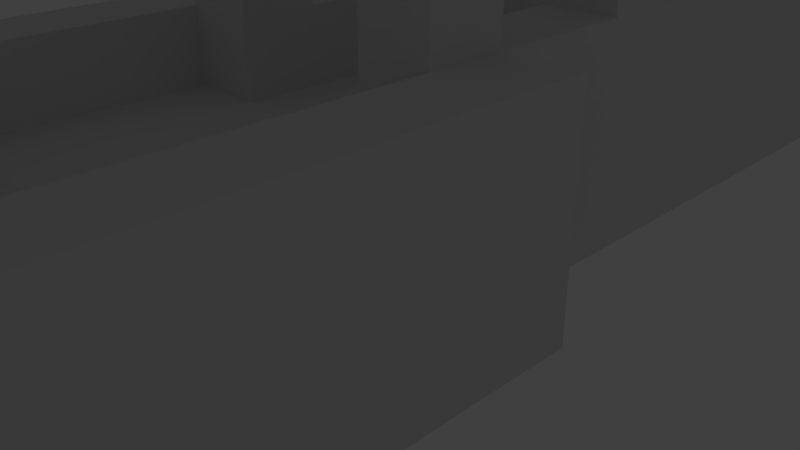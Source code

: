 # Source: Fontaine.blend  (saved by Blender 2.69.0; exported with 4.5.12 LTS)
import bpy
from mathutils import Matrix  # noqa: F401  (used for matrix-valued properties, if any)

bpy.ops.wm.read_factory_settings(use_empty=True)
scene = bpy.context.scene
scene.name = 'Scene'

# ---- collections
col_collection_1 = bpy.data.collections.new('Collection 1'); scene.collection.children.link(col_collection_1)
col_collection_2 = bpy.data.collections.new('Collection 2'); scene.collection.children.link(col_collection_2)
col_collection_2.hide_render = True
col_collection_2.hide_viewport = True

# ---- materials (node trees are filled in below, after node groups)
mat_material = bpy.data.materials.new('Material')
mat_material.alpha_threshold = 0.0
mat_material.use_transparent_shadow = False
mat_material.roughness = 0.5
mat_material.line_color = (0.0, 0.0, 0.0, 1.0)

# ---- material node trees

# ---- world
world_world = bpy.data.worlds.new('World'); scene.world = world_world
world_world.color = (0.05088, 0.05088, 0.05088)
world_world.use_sun_shadow = False
world_world.sun_shadow_jitter_overblur = 0.0
world_world.cycles.sampling_method = 'MANUAL'
world_world.cycles.sample_map_resolution = 256

# ---- cameras
cam_camera = bpy.data.cameras.new('Camera')
cam_camera.clip_end = 100.0
cam_camera.lens = 35.0
cam_camera.sensor_width = 32.0
cam_camera.sensor_height = 18.0
cam_camera.ortho_scale = 7.314
cam_camera.dof.focus_distance = 0.0
cam_camera.dof.aperture_fstop = 128.0

# ---- lights
light_lamp = bpy.data.lights.new('Lamp', 'POINT')
light_lamp.transmission_factor = 0.0
light_lamp.cutoff_distance = 30.0
light_lamp.energy = 100.0
light_lamp.shadow_buffer_clip_start = 1.001
light_lamp.shadow_soft_size = 0.1
light_lamp.shadow_maximum_resolution = 0.006
light_lamp.use_absolute_resolution = True
light_lamp.cycles.use_multiple_importance_sampling = False

# ---- meshes
me_cube = bpy.data.meshes.new('Cube')
me_cube.from_pydata([(1.0, -5.364e-07, 1.0), (1.0, -2.0, 1.0), (-1.0, -2.0, 1.0), (-1.0, 0.0, 1.0), (1.0, -2.384e-07, 2.98e-08), (1.0, -3.576e-07, 0.3333), (1.0, -4.768e-07, 0.6667), (1.0, -2.0, 2.98e-08), (1.0, -2.0, 0.3333), (1.0, -2.0, 0.6667), (-1.0, -2.0, 2.98e-08), (-1.0, -2.0, 0.3333), (-1.0, -2.0, 0.6667), (-1.0, 2.384e-07, 2.98e-08), (-1.0, 1.192e-07, 0.3333), (-1.0, 0.0, 0.6667), (1.0, -0.3333, 1.0), (1.0, -0.6667, 1.0), (1.0, -1.0, 1.0), (1.0, -1.333, 1.0), (1.0, -1.667, 1.0), (0.6667, -4.768e-07, 1.0), (0.3333, -3.576e-07, 1.0), (-0.3333, -1.788e-07, 1.0), (-0.6667, -1.192e-07, 1.0), (0.6667, -2.0, 1.0), (0.3333, -2.0, 1.0), (-5.364e-07, -2.0, 1.0), (-0.3333, -2.0, 1.0), (-0.6667, -2.0, 1.0), (-1.0, -1.667, 1.0), (-1.0, -1.333, 1.0), (-1.0, -1.0, 1.0), (-1.0, -0.6667, 1.0), (-1.0, -0.3333, 1.0), (0.6667, -0.3333, 1.0), (0.6667, -0.6667, 1.0), (0.6667, -1.0, 1.0), (0.6667, -1.333, 1.0), (0.6667, -1.667, 1.0), (0.3333, -0.3333, 1.0), (0.3333, -1.667, 1.0), (-4.073e-07, -1.667, 1.0), (-0.3333, -0.3333, 1.0), (-0.3333, -1.667, 1.0), (-0.6667, -0.3333, 1.0), (-0.6667, -0.6667, 1.0), (-0.6667, -1.0, 1.0), (-0.6667, -1.333, 1.0), (-0.6667, -1.667, 1.0), (1.0, -0.3333, 2.98e-08), (1.0, -0.6667, 2.98e-08), (1.0, -1.0, 2.98e-08), (1.0, -1.333, 2.98e-08), (1.0, -1.667, 2.98e-08), (1.0, -0.3333, 0.3333), (1.0, -0.6667, 0.3333), (1.0, -1.0, 0.3333), (1.0, -1.333, 0.3333), (1.0, -1.667, 0.3333), (1.0, -0.3333, 0.6667), (1.0, -0.6667, 0.6667), (1.0, -1.0, 0.6667), (1.0, -1.333, 0.6667), (1.0, -1.667, 0.6667), (0.6667, -2.0, 2.98e-08), (0.3333, -2.0, 2.98e-08), (-2.98e-07, -2.0, 2.98e-08), (-0.3333, -2.0, 2.98e-08), (-0.6667, -2.0, 2.98e-08), (0.6667, -2.0, 0.3333), (0.3333, -2.0, 0.3333), (-3.874e-07, -2.0, 0.3333), (-0.3333, -2.0, 0.3333), (-0.6667, -2.0, 0.3333), (0.6667, -2.0, 0.6667), (0.3333, -2.0, 0.6667), (-4.172e-07, -2.0, 0.6667), (-0.3333, -2.0, 0.6667), (-0.6667, -2.0, 0.6667), (-1.0, -1.667, 2.98e-08), (-1.0, -1.333, 2.98e-08), (-1.0, -1.0, 2.98e-08), (-1.0, -0.6667, 2.98e-08), (-1.0, -0.3333, 2.98e-08), (-1.0, -1.667, 0.3333), (-1.0, -1.333, 0.3333), (-1.0, -1.0, 0.3333), (-1.0, -0.6667, 0.3333), (-1.0, -0.3333, 0.3333), (-1.0, -1.667, 0.6667), (-1.0, -1.333, 0.6667), (-1.0, -1.0, 0.6667), (-1.0, -0.6667, 0.6667), (-1.0, -0.3333, 0.6667), (0.6667, -4.172e-07, 0.6667), (-0.6667, 6.333, 0.6667), (-0.3333, 6.333, 0.6667), (1.45e-06, 6.333, 0.6667), (-0.6667, -1.192e-07, 0.6667), (0.6667, -2.98e-07, 0.3333), (0.3333, 6.333, 0.6667), (0.6667, 6.333, 0.6667), (-0.6667, 6.333, 1.0), (-0.6667, 0.0, 0.3333), (0.6667, -1.788e-07, 2.98e-08), (-0.3333, 6.333, 1.0), (1.421e-06, 6.333, 1.0), (0.3333, 6.333, 1.0), (-0.6667, 2.384e-07, 2.98e-08), (0.6667, 6.333, 1.0), (0.6667, 5.0, 1.0), (0.3333, 5.0, 1.0), (-0.3333, 5.0, 1.0), (-0.6667, 5.0, 1.0), (0.6667, 5.0, 0.6667), (-0.6667, 5.0, 0.6667), (0.6667, 5.0, 0.3333), (-4.667, 6.333, 8.047e-07), (-4.667, 6.333, 0.3333), (-0.6667, 5.0, 0.3333), (0.6667, 5.0, 9.239e-07), (-4.667, 5.0, 6.855e-07), (-4.667, 5.0, 0.3333), (-0.6667, 5.0, 9.239e-07), (-4.667, 5.0, 0.6667), (-4.667, 5.0, 1.0), (-4.667, 6.333, 1.0), (-4.667, 6.333, 0.6667), (0.6667, 6.333, 0.3333), (0.3333, 6.333, 0.3333), (1.421e-06, 6.333, 0.3333), (-0.3333, 6.333, 0.3333), (-0.6667, 6.333, 0.3333), (0.6667, 6.333, 1.043e-06), (0.3333, 6.333, 1.043e-06), (1.361e-06, 6.333, 1.043e-06), (-0.3333, 6.333, 1.043e-06), (-0.6667, 6.333, 1.043e-06), (-6.0, 6.333, 6.457e-07), (-6.0, 6.333, 0.3333), (-6.0, 5.0, 5.265e-07), (-6.0, 5.0, 0.3333), (-6.0, 5.0, 0.6667), (-6.0, 5.0, 1.0), (-6.0, 6.333, 1.0), (-6.0, 6.333, 0.6667), (-4.667, 10.33, 8.047e-07), (-4.667, 10.33, 0.3333), (-4.667, 10.33, 1.0), (-4.667, 10.33, 0.6667), (-6.0, 10.33, 6.457e-07), (-6.0, 10.33, 0.3333), (-6.0, 10.33, 1.0), (-6.0, 10.33, 0.6667), (-4.667, 11.67, 8.047e-07), (-4.667, 11.67, 0.3333), (-4.667, 11.67, 1.0), (-4.667, 11.67, 0.6667), (-6.0, 11.67, 6.457e-07), (-6.0, 11.67, 0.3333), (-6.0, 11.67, 1.0), (-6.0, 11.67, 0.6667), (-11.33, 10.33, 3.278e-07), (-11.33, 10.33, 0.3333), (-11.33, 10.33, 1.0), (-11.33, 10.33, 0.6667), (-11.33, 11.67, 3.278e-07), (-11.33, 11.67, 0.3333), (-11.33, 11.67, 1.0), (-11.33, 11.67, 0.6667), (-4.667, 5.333, 1.0), (0.6667, 5.333, 0.3333), (0.3333, 5.333, 1.0), (0.6667, 5.333, 0.6667), (0.6667, 5.333, 1.0), (-0.3333, 5.333, 1.0), (0.6667, 5.333, 9.537e-07), (-0.6667, 5.333, 1.0), (-6.0, 5.333, 0.6667), (-6.0, 5.333, 1.0), (-6.0, 5.333, 0.3333), (-6.0, 5.333, 5.563e-07), (-4.667, 5.983, 1.0), (0.6667, 5.983, 0.3333), (0.6667, 5.983, 0.6667), (1.368e-06, 5.983, 1.0), (-0.6667, 5.983, 1.0), (-6.0, 5.983, 1.0), (0.3333, 5.983, 1.0), (0.6667, 5.983, 1.0), (-0.3333, 5.983, 1.0), (0.6667, 5.983, 1.012e-06), (-6.0, 5.983, 0.6667), (-6.0, 5.983, 0.3333), (-6.0, 5.983, 6.144e-07), (-5.667, 5.0, 1.0), (-5.667, 5.0, 0.6667), (-5.667, 5.0, 0.3333), (-5.667, 5.0, 5.662e-07), (-5.667, 6.333, 1.0), (-5.667, 10.33, 1.0), (-5.667, 11.67, 1.0), (-5.667, 11.67, 0.6667), (-5.667, 11.67, 0.3333), (-5.667, 11.67, 6.855e-07), (-5.667, 5.333, 1.0), (-5.667, 5.983, 1.0), (-5.01, 5.0, 0.6667), (-5.01, 5.0, 0.3333), (-5.01, 5.0, 6.445e-07), (-5.01, 5.0, 1.0), (-5.01, 6.333, 1.0), (-5.01, 10.33, 1.0), (-5.01, 11.67, 1.0), (-5.01, 11.67, 0.6667), (-5.01, 11.67, 0.3333), (-5.01, 11.67, 7.637e-07), (-5.01, 5.333, 1.0), (-5.01, 5.983, 1.0), (-4.667, 11.31, 1.0), (-6.0, 11.31, 1.0), (-4.667, 11.31, 0.6667), (-4.667, 11.31, 0.3333), (-4.667, 11.31, 8.047e-07), (-11.33, 11.31, 0.6667), (-11.33, 11.31, 1.0), (-11.33, 11.31, 0.3333), (-11.33, 11.31, 3.278e-07), (-5.667, 11.31, 1.0), (-5.01, 11.31, 1.0), (-6.0, 10.66, 1.0), (-11.33, 10.66, 0.6667), (-11.33, 10.66, 1.0), (-11.33, 10.66, 0.3333), (-11.33, 10.66, 3.278e-07), (-4.667, 10.66, 1.0), (-4.667, 10.66, 0.6667), (-4.667, 10.66, 0.3333), (-4.667, 10.66, 8.047e-07), (-5.667, 10.66, 1.0), (-5.01, 10.66, 1.0), (-0.6667, 0.9841, 1.0), (-0.6667, 0.9841, 0.6667), (0.6667, 0.9841, 1.0), (0.3333, 0.9841, 1.0), (0.6667, 0.9841, 2.498e-07), (-0.3333, 0.9841, 1.0), (-0.6667, 0.9841, 0.3333), (-0.6667, 0.9841, 2.498e-07), (0.6667, 0.9841, 0.3333), (0.6667, 0.9841, 0.6667), (-0.6667, 0.6525, 0.6667), (0.3333, 0.6525, 1.0), (-0.3333, 0.6525, 1.0), (-0.6667, 0.6525, 1.757e-07), (0.6667, 0.6525, 0.6667), (-0.6667, 0.6525, 1.0), (0.6667, 0.6525, 1.0), (0.6667, 0.6525, 1.757e-07), (-0.6667, 0.6525, 0.3333), (0.6667, 0.6525, 0.3333), (0.3333, -3.576e-07, 0.6667), (2.413e-07, -2.384e-07, 0.6667), (-0.3333, -1.788e-07, 0.6667), (0.6667, -0.3333, 0.6667), (0.6667, -0.6667, 0.6667), (0.6667, -1.0, 0.6667), (0.6667, -1.333, 0.6667), (0.6667, -1.667, 0.6667), (0.3333, -0.3333, 0.6667), (0.3333, -0.6667, 0.6667), (0.3333, -1.0, 0.6667), (0.3333, -1.333, 0.6667), (0.3333, -1.667, 0.6667), (1.122e-07, -0.3333, 0.6667), (-1.699e-08, -0.6667, 0.6667), (-1.461e-07, -1.0, 0.6667), (-2.753e-07, -1.333, 0.6667), (-4.044e-07, -1.667, 0.6667), (-0.3333, -0.3333, 0.6667), (-0.3333, -0.6667, 0.6667), (-0.3333, -1.0, 0.6667), (-0.3333, -1.333, 0.6667), (-0.3333, -1.667, 0.6667), (-0.6667, -0.3333, 0.6667), (-0.6667, -0.6667, 0.6667), (-0.6667, -1.0, 0.6667), (-0.6667, -1.333, 0.6667), (-0.6667, -1.667, 0.6667), (0.3333, 5.0, 0.6667), (1.225e-06, 5.0, 0.6667), (-0.3333, 5.0, 0.6667), (-4.667, 5.333, 0.6667), (0.3333, 5.333, 0.6667), (1.274e-06, 5.333, 0.6667), (-0.3333, 5.333, 0.6667), (-0.6667, 5.333, 0.6667), (-4.667, 5.983, 0.6667), (1.371e-06, 5.983, 0.6667), (-0.6667, 5.983, 0.6667), (0.3333, 5.983, 0.6667), (-0.3333, 5.983, 0.6667), (-5.667, 6.333, 0.6667), (-5.667, 10.33, 0.6667), (-5.667, 5.333, 0.6667), (-5.667, 5.983, 0.6667), (-5.01, 6.333, 0.6667), (-5.01, 10.33, 0.6667), (-5.01, 5.333, 0.6667), (-5.01, 5.983, 0.6667), (-6.0, 11.31, 0.6667), (-5.667, 11.31, 0.6667), (-5.01, 11.31, 0.6667), (-6.0, 10.66, 0.6667), (-5.667, 10.66, 0.6667), (-5.01, 10.66, 0.6667), (0.3333, 0.9841, 0.6667), (4.833e-07, 0.9841, 0.6667), (-0.3333, 0.9841, 0.6667), (0.3333, 0.6525, 0.6667), (-0.3333, 0.6525, 0.6667), (4.017e-07, 0.6525, 0.6667), (0.6667, -7.749e-07, 4.088), (0.3333, -6.557e-07, 4.088), (-0.3333, -4.768e-07, 4.088), (-0.6667, -4.172e-07, 4.088), (0.6667, -0.3333, 4.364), (0.3333, -0.3333, 4.364), (-0.3333, -0.3333, 4.364), (-0.6667, -0.3333, 4.364), (0.6667, 0.9841, 3.286), (0.3333, 0.9841, 3.286), (0.3333, 0.6525, 3.559), (0.6667, 0.6525, 3.559), (0.3333, 6.333, 4.081), (0.6667, 6.333, 4.356), (0.6667, 5.0, 4.363), (0.3333, 5.0, 4.089), (-0.3333, 5.0, 3.542), (-0.6667, 5.0, 3.267), (0.3333, 5.333, 4.089), (0.6667, 5.333, 4.363), (-0.3333, 5.333, 3.542), (-0.6667, 5.333, 3.267), (0.3333, 5.983, 4.081), (0.6667, 5.983, 4.356), (-4.667, 10.33, 4.0), (-6.0, 10.33, 4.0), (-4.667, 11.67, 4.0), (-5.667, 10.33, 4.0), (-5.01, 10.33, 4.0), (-5.01, 11.67, 4.0), (-4.667, 11.31, 4.0), (-5.01, 11.31, 4.0), (-6.0, 10.66, 4.0), (-4.667, 10.66, 4.0), (-5.667, 10.66, 4.0), (-5.01, 10.66, 4.0), (-4.667, 5.0, 4.356), (-4.664, 6.333, 4.356), (-6.0, 5.0, 4.356), (-4.667, 5.333, 4.356), (-6.0, 5.333, 4.356), (-4.664, 5.983, 4.356), (-5.667, 5.0, 4.356), (-5.667, 5.333, 4.356), (-5.01, 5.0, 4.356), (-5.01, 6.333, 4.356), (-5.01, 5.333, 4.356), (-5.01, 5.983, 4.356), (-6.0, 6.333, 4.356), (-6.0, 5.983, 4.356), (-5.667, 6.333, 4.356), (-5.667, 5.983, 4.356), (-4.667, 5.0, 5.356), (-4.664, 6.333, 5.356), (-6.0, 5.0, 5.356), (-4.667, 5.333, 5.356), (-6.0, 5.333, 5.356), (-4.664, 5.983, 5.356), (-5.667, 5.0, 5.356), (-5.667, 5.333, 5.356), (-5.01, 5.0, 5.356), (-5.01, 6.333, 5.356), (-5.01, 5.333, 5.356), (-5.01, 5.983, 5.356), (-6.0, 6.333, 5.356), (-6.0, 5.983, 5.356), (-5.667, 6.333, 5.356), (-5.667, 5.983, 5.356), (-5.667, 6.333, 4.99), (-5.01, 6.333, 5.02), (-6.0, 5.983, 4.99), (-6.0, 5.333, 4.99), (-6.0, 6.333, 4.99), (-4.664, 5.983, 5.021), (-4.667, 5.333, 5.021), (-5.01, 5.0, 5.021), (-5.667, 5.0, 5.021), (-4.668, 6.333, 5.021), (-4.667, 5.0, 4.99), (-6.0, 5.0, 4.99), (-5.667, 5.333, 5.018), (-5.01, 5.333, 5.018), (-5.01, 5.983, 5.018), (-5.667, 5.983, 5.018), (-3.065, 5.0, 4.356), (-3.446, 5.333, 4.356), (-3.065, 5.0, 5.356), (-3.446, 5.333, 5.356), (-3.446, 5.333, 5.021), (-3.065, 5.0, 4.99), (-5.01, 6.333, 4.119), (-5.01, 5.983, 4.119), (-4.667, 5.983, 4.119), (-4.667, 6.333, 4.119), (-4.667, 4.333, 4.356), (-6.0, 4.333, 4.356), (-5.667, 4.333, 4.356), (-5.01, 4.333, 4.356), (-4.667, 4.333, 5.356), (-6.0, 4.333, 5.356), (-5.667, 4.333, 5.356), (-5.01, 4.333, 5.356), (-5.01, 4.333, 5.021), (-5.667, 4.333, 5.021), (-4.667, 4.333, 4.99), (-6.0, 4.333, 4.99), (-6.0, 11.67, 3.999), (-5.667, 11.67, 3.999), (-6.0, 11.31, 3.999), (-5.667, 11.31, 3.999), (-4.667, 10.33, 4.333), (-6.0, 10.33, 4.333), (-4.667, 11.67, 4.333), (-5.667, 10.33, 4.333), (-5.01, 10.33, 4.333), (-5.01, 11.67, 4.333), (-4.667, 11.31, 4.333), (-5.01, 11.31, 4.333), (-6.0, 10.66, 4.333), (-4.667, 10.66, 4.333), (-5.667, 10.66, 4.333), (-5.01, 10.66, 4.333), (-6.0, 11.67, 4.332), (-5.667, 11.67, 4.332), (-6.0, 11.31, 4.332), (-5.667, 11.31, 4.332), (-5.667, 5.333, 9.019), (-5.667, 5.0, 9.019), (-4.664, 5.983, 9.019), (-6.0, 5.333, 9.019), (-4.667, 5.333, 9.019), (-6.0, 5.0, 9.019), (-4.664, 6.333, 9.019), (-4.667, 5.0, 9.019), (-4.667, 5.0, 8.685), (-4.664, 6.333, 8.685), (-6.0, 5.0, 8.685), (-4.667, 5.333, 8.685), (-6.0, 5.333, 8.685), (-4.664, 5.983, 8.685), (-5.667, 5.0, 8.685), (-5.667, 5.333, 8.685), (-5.01, 5.0, 8.685), (-5.01, 6.333, 8.685), (-5.01, 5.333, 8.685), (-5.01, 5.983, 8.685), (-6.0, 6.333, 8.685), (-6.0, 5.983, 8.685), (-5.667, 6.333, 8.685), (-5.667, 5.983, 8.685), (-5.01, 5.0, 9.019), (-5.01, 6.333, 9.019), (-5.01, 5.333, 9.019), (-5.01, 5.983, 9.019), (-6.0, 6.333, 9.019), (-6.0, 5.983, 9.019), (-5.667, 6.333, 9.019), (-5.667, 5.983, 9.019), (-4.153, 5.98, 4.356), (-4.153, 5.98, 5.021), (-4.155, 5.983, 5.353)], [], [(49, 30, 2, 29), (64, 20, 1, 9), (79, 29, 2, 12), (94, 34, 3, 15), (20, 39, 25, 1), (39, 41, 26, 25), (41, 42, 27, 26), (42, 44, 28, 27), (44, 49, 29, 28), (0, 21, 35, 16), (16, 35, 36, 17), (17, 36, 37, 18), (18, 37, 38, 19), (19, 38, 39, 20), (244, 245, 332, 331), (206, 218, 309, 305), (176, 113, 292, 296), (218, 171, 293, 309), (43, 45, 285, 280), (112, 173, 294, 290), (254, 23, 264, 321), (45, 46, 286, 285), (186, 191, 302, 299), (229, 221, 311, 312), (23, 43, 280, 264), (36, 35, 265, 266), (212, 213, 308, 307), (207, 206, 305, 306), (48, 49, 289, 288), (245, 253, 333, 332), (240, 201, 304, 315), (41, 39, 269, 274), (39, 38, 268, 269), (178, 176, 296, 297), (24, 3, 34, 45), (45, 34, 33, 46), (46, 33, 32, 47), (47, 32, 31, 48), (48, 31, 30, 49), (54, 59, 8, 7), (59, 64, 9, 8), (4, 5, 55, 50), (50, 55, 56, 51), (51, 56, 57, 52), (52, 57, 58, 53), (53, 58, 59, 54), (5, 6, 60, 55), (55, 60, 61, 56), (56, 61, 62, 57), (57, 62, 63, 58), (58, 63, 64, 59), (6, 0, 16, 60), (60, 16, 17, 61), (61, 17, 18, 62), (62, 18, 19, 63), (63, 19, 20, 64), (69, 74, 11, 10), (74, 79, 12, 11), (7, 8, 70, 65), (65, 70, 71, 66), (66, 71, 72, 67), (67, 72, 73, 68), (68, 73, 74, 69), (8, 9, 75, 70), (70, 75, 76, 71), (71, 76, 77, 72), (72, 77, 78, 73), (73, 78, 79, 74), (9, 1, 25, 75), (75, 25, 26, 76), (76, 26, 27, 77), (77, 27, 28, 78), (78, 28, 29, 79), (84, 89, 14, 13), (89, 94, 15, 14), (10, 11, 85, 80), (80, 85, 86, 81), (81, 86, 87, 82), (82, 87, 88, 83), (83, 88, 89, 84), (11, 12, 90, 85), (85, 90, 91, 86), (86, 91, 92, 87), (87, 92, 93, 88), (88, 93, 94, 89), (12, 2, 30, 90), (90, 30, 31, 91), (91, 31, 32, 92), (92, 32, 33, 93), (93, 33, 34, 94), (24, 99, 15, 3), (99, 104, 14, 15), (104, 109, 13, 14), (0, 6, 95, 21), (106, 97, 96, 103), (107, 98, 97, 106), (108, 101, 98, 107), (110, 102, 101, 108), (6, 5, 100, 95), (248, 243, 116, 120), (200, 207, 306, 303), (244, 251, 115, 111), (5, 4, 105, 100), (242, 247, 113, 114), (243, 242, 114, 116), (245, 244, 111, 112), (250, 246, 121, 117), (171, 178, 297, 293), (249, 248, 120, 124), (251, 250, 117, 115), (199, 198, 142, 141), (198, 197, 143, 142), (103, 96, 128, 127), (184, 192, 134, 129), (186, 189, 108, 107), (187, 191, 106, 103), (96, 133, 119, 128), (185, 184, 129, 102), (133, 138, 118, 119), (108, 189, 345, 335), (190, 185, 102, 110), (191, 186, 107, 106), (102, 129, 130, 101), (101, 130, 131, 98), (98, 131, 132, 97), (97, 132, 133, 96), (129, 134, 135, 130), (130, 135, 136, 131), (131, 136, 137, 132), (132, 137, 138, 133), (197, 196, 144, 143), (187, 103, 127, 183), (124, 120, 123, 122), (120, 116, 125, 123), (116, 114, 126, 125), (194, 193, 146, 140), (195, 194, 140, 139), (193, 188, 145, 146), (207, 200, 373, 374), (139, 140, 152, 151), (140, 146, 154, 152), (146, 145, 153, 154), (212, 127, 149, 213), (160, 159, 167, 168), (162, 160, 168, 170), (161, 162, 170, 169), (241, 213, 351, 358), (127, 128, 150, 149), (128, 119, 148, 150), (119, 118, 147, 148), (202, 203, 162, 161), (203, 204, 160, 162), (204, 205, 159, 160), (220, 222, 158, 157), (222, 223, 156, 158), (223, 224, 155, 156), (228, 227, 168, 167), (227, 225, 170, 168), (225, 226, 169, 170), (221, 161, 169, 226), (154, 153, 165, 166), (152, 154, 166, 164), (151, 152, 164, 163), (117, 121, 177, 172), (44, 42, 279, 284), (190, 110, 336, 346), (115, 117, 172, 174), (189, 190, 346, 345), (111, 115, 174, 175), (231, 240, 315, 314), (114, 178, 171, 126), (142, 143, 179, 181), (141, 142, 181, 182), (143, 144, 180, 179), (414, 415, 364, 370), (172, 177, 192, 184), (241, 230, 313, 316), (191, 187, 300, 302), (174, 172, 184, 185), (173, 175, 190, 189), (175, 174, 185, 190), (35, 40, 270, 265), (173, 189, 301, 294), (181, 179, 193, 194), (182, 181, 194, 195), (179, 180, 188, 193), (206, 207, 188, 180), (210, 209, 198, 199), (209, 208, 197, 198), (208, 211, 196, 197), (145, 200, 201, 153), (221, 229, 432, 431), (214, 215, 203, 202), (215, 216, 204, 203), (216, 217, 205, 204), (211, 218, 206, 196), (47, 48, 288, 287), (187, 183, 298, 300), (229, 230, 214, 202), (122, 123, 209, 210), (123, 125, 208, 209), (125, 126, 211, 208), (413, 414, 370, 368), (157, 158, 215, 214), (158, 156, 216, 215), (156, 155, 217, 216), (218, 211, 367, 369), (230, 229, 312, 313), (241, 236, 220, 230), (236, 237, 222, 220), (237, 238, 223, 222), (238, 239, 224, 223), (235, 234, 227, 228), (234, 232, 225, 227), (247, 254, 321, 319), (38, 37, 267, 268), (22, 253, 320, 262), (236, 241, 358, 356), (149, 150, 237, 236), (150, 148, 238, 237), (148, 147, 239, 238), (163, 164, 234, 235), (164, 166, 232, 234), (166, 165, 233, 232), (153, 231, 233, 165), (240, 231, 355, 357), (213, 241, 316, 308), (260, 252, 243, 248), (258, 256, 251, 244), (257, 254, 247, 242), (252, 257, 242, 243), (253, 258, 334, 333), (261, 259, 246, 250), (40, 22, 262, 270), (255, 260, 248, 249), (256, 261, 250, 251), (7, 65, 66, 67, 68, 69, 10, 80, 81, 82, 83, 84, 13, 109, 255, 249, 124, 122, 210, 199, 141, 182, 195, 139, 151, 163, 235, 228, 167, 159, 205, 217, 155, 224, 239, 147, 118, 138, 137, 136, 135, 134, 192, 177, 121, 246, 259, 105, 4, 50, 51, 52, 53, 54), (104, 99, 252, 260), (314, 311, 225, 232), (21, 95, 256, 258), (24, 23, 254, 257), (99, 24, 257, 252), (22, 21, 258, 253), (100, 105, 259, 261), (245, 112, 290, 317), (109, 104, 260, 255), (95, 100, 261, 256), (265, 270, 271, 266), (266, 271, 272, 267), (267, 272, 273, 268), (268, 273, 274, 269), (262, 263, 275, 270), (270, 275, 276, 271), (271, 276, 277, 272), (272, 277, 278, 273), (273, 278, 279, 274), (263, 264, 280, 275), (275, 280, 281, 276), (276, 281, 282, 277), (277, 282, 283, 278), (278, 283, 284, 279), (280, 285, 286, 281), (281, 286, 287, 282), (282, 287, 288, 283), (283, 288, 289, 284), (318, 317, 290, 291), (319, 318, 291, 292), (291, 290, 294, 295), (292, 291, 295, 296), (295, 294, 301, 299), (297, 296, 302, 300), (296, 295, 299, 302), (297, 300, 298, 293), (310, 307, 303, 306), (309, 310, 306, 305), (303, 307, 308, 304), (293, 298, 310, 309), (233, 231, 314, 232), (314, 315, 312, 311), (315, 316, 313, 312), (304, 308, 316, 315), (322, 320, 317, 318), (321, 322, 318, 319), (263, 262, 320, 322), (264, 263, 322, 321), (49, 44, 284, 289), (37, 36, 266, 267), (253, 245, 317, 320), (113, 247, 319, 292), (219, 212, 307, 310), (46, 47, 287, 286), (42, 41, 274, 279), (189, 186, 299, 301), (183, 219, 310, 298), (201, 200, 303, 304), (323, 324, 328, 327), (325, 326, 330, 329), (333, 334, 331, 332), (258, 244, 331, 334), (45, 43, 329, 330), (40, 35, 327, 328), (24, 45, 330, 326), (43, 23, 325, 329), (22, 40, 328, 324), (35, 21, 323, 327), (23, 24, 326, 325), (21, 22, 324, 323), (345, 346, 336, 335), (340, 339, 343, 344), (338, 337, 342, 341), (175, 173, 341, 342), (176, 178, 344, 343), (178, 114, 340, 344), (113, 176, 343, 339), (111, 175, 342, 337), (173, 112, 338, 341), (114, 113, 339, 340), (112, 111, 337, 338), (110, 108, 335, 336), (351, 347, 433, 437), (349, 352, 438, 435), (347, 356, 442, 433), (201, 240, 357, 350), (149, 236, 356, 347), (230, 220, 353, 354), (214, 230, 354, 352), (157, 214, 352, 349), (213, 149, 347, 351), (231, 153, 348, 355), (220, 157, 349, 353), (153, 201, 350, 348), (394, 402, 377, 379), (365, 367, 420, 419), (380, 386, 384, 376), (171, 218, 369, 362), (416, 413, 368, 360), (211, 126, 359, 367), (196, 206, 366, 365), (206, 180, 363, 366), (180, 144, 361, 363), (126, 171, 362, 359), (144, 196, 365, 361), (415, 416, 360, 364), (221, 226, 225, 311), (385, 378, 397, 404), (388, 379, 382, 390), (395, 393, 388, 387), (188, 207, 374, 372), (200, 145, 371, 373), (145, 188, 372, 371), (391, 395, 387, 389), (392, 391, 389, 384), (377, 381, 463, 459), (379, 377, 459, 461), (389, 387, 469, 471), (390, 382, 403, 406), (381, 382, 464, 463), (389, 390, 386, 384), (383, 398, 425, 424), (392, 405, 396, 400), (386, 390, 406, 405), (370, 374, 373, 368), (359, 401, 427, 417), (394, 393, 372, 363), (401, 359, 407, 412), (365, 366, 369, 367), (363, 372, 374, 366), (369, 370, 364, 362), (370, 369, 366, 374), (363, 361, 402, 394), (402, 361, 418, 428), (360, 368, 392, 400), (371, 372, 393, 395), (373, 371, 395, 391), (368, 373, 391, 392), (398, 399, 426, 425), (364, 360, 400, 396), (379, 388, 393, 394), (382, 381, 399, 403), (383, 385, 404, 398), (380, 386, 405, 396), (403, 404, 405, 406), (404, 397, 396, 405), (398, 404, 403, 399), (412, 411, 410, 409), (482, 481, 364, 396), (407, 408, 411, 412), (375, 401, 412, 409), (397, 378, 410, 411), (362, 364, 481, 408), (378, 375, 409, 410), (359, 362, 408, 407), (219, 183, 415, 414), (212, 219, 414, 413), (127, 212, 413, 416), (183, 127, 416, 415), (396, 397, 411, 482), (425, 427, 421, 424), (428, 426, 423, 422), (426, 419, 420, 425), (420, 417, 427, 425), (418, 419, 426, 428), (377, 402, 428, 422), (401, 375, 421, 427), (399, 381, 423, 426), (375, 383, 424, 421), (381, 377, 422, 423), (367, 359, 417, 420), (361, 365, 419, 418), (430, 429, 445, 446), (161, 221, 431, 429), (229, 202, 430, 432), (202, 161, 429, 430), (464, 461, 470, 472), (430, 446, 438, 352), (464, 467, 465, 463), (350, 351, 437, 436), (356, 353, 439, 442), (440, 439, 435, 438), (437, 433, 442, 444), (434, 436, 443, 441), (447, 448, 446, 445), (438, 446, 448, 440), (441, 443, 448, 447), (436, 437, 444, 443), (444, 442, 439, 440), (440, 448, 443, 444), (464, 472, 468, 467), (353, 349, 435, 439), (348, 350, 436, 434), (354, 353, 356, 358), (357, 358, 351, 350), (355, 431, 432, 357), (352, 354, 432, 430), (354, 358, 357, 432), (449, 475, 476, 480), (462, 458, 455, 451), (459, 463, 450, 454), (457, 460, 453, 456), (461, 459, 454, 452), (348, 434, 441, 355), (431, 355, 441, 447), (431, 447, 445, 429), (465, 457, 456, 473), (458, 466, 474, 455), (469, 470, 478, 477), (471, 469, 477, 479), (384, 386, 468, 466), (378, 385, 467, 460), (383, 375, 457, 465), (388, 390, 472, 470), (382, 379, 461, 464), (387, 388, 470, 469), (375, 378, 460, 457), (380, 376, 458, 462), (385, 383, 465, 467), (386, 380, 462, 468), (376, 384, 466, 458), (390, 389, 471, 472), (476, 475, 453, 451), (468, 462, 460, 467), (450, 449, 452, 454), (451, 455, 474, 476), (456, 453, 475, 473), (480, 479, 477, 478), (475, 449, 450, 473), (479, 480, 476, 474), (470, 461, 452, 478), (450, 463, 465, 473), (474, 466, 471, 479), (478, 452, 449, 480), (462, 451, 453, 460), (468, 472, 471, 466), (411, 408, 481, 482), (380, 396, 482, 483), (392, 384, 386, 405)])
me_cube.materials.append(mat_material)
me_cube.use_remesh_preserve_volume = False
me_cube.use_remesh_preserve_attributes = False
me_cube.use_mirror_vertex_groups = False
me_cube.update()

# ---- objects
ob_cube = bpy.data.objects.new('Cube', me_cube)
ob_lamp = bpy.data.objects.new('Lamp', light_lamp)
ob_camera = bpy.data.objects.new('Camera', cam_camera)

# ---- transforms, parenting, visibility, modifiers, constraints
ob_cube.location = (0.0, 0.0, 0.03205)
ob_cube.scale = (3.0, 3.0, 3.0)
ob_cube.lock_rotations_4d = False
ob_cube.empty_display_type = 'ARROWS'
ob_cube.lineart.crease_threshold = 0.0
ob_lamp.location = (4.076, 1.005, 5.904)
ob_lamp.rotation_euler = (0.6503, 0.05522, 1.866)
ob_lamp.lock_rotations_4d = False
ob_lamp.empty_display_type = 'ARROWS'
ob_lamp.color = (0.0, 0.0, 0.0, 0.0)
ob_lamp.lineart.crease_threshold = 0.0
ob_camera.location = (7.481, -6.508, 5.344)
ob_camera.rotation_euler = (1.109, 0.01082, 0.8149)
ob_camera.lock_rotations_4d = False
ob_camera.empty_display_type = 'ARROWS'
ob_camera.color = (0.0, 0.0, 0.0, 0.0)
ob_camera.display_type = 'WIRE'
ob_camera.lineart.crease_threshold = 0.0

# ---- collection membership
col_collection_1.objects.link(ob_cube)
col_collection_2.objects.link(ob_lamp)
col_collection_2.objects.link(ob_camera)

# ---- scene / render settings (as saved in the file)
scene.camera = ob_camera
scene.frame_start = 1; scene.frame_end = 250; scene.frame_set(0)
scene.render.engine = 'BLENDER_EEVEE_NEXT'
scene.render.resolution_percentage = 50
scene.render.dither_intensity = 0.0
scene.cycles.use_denoising = False
scene.cycles.samples = 10
scene.cycles.sampling_pattern = 'TABULATED_SOBOL'
scene.cycles.light_sampling_threshold = 0.0
scene.cycles.use_adaptive_sampling = False
scene.cycles.use_light_tree = False
scene.cycles.blur_glossy = 0.0
scene.cycles.volume_bounces = 1
scene.cycles.pixel_filter_type = 'GAUSSIAN'
scene.cycles.sample_clamp_indirect = 0.0
scene.view_settings.view_transform = 'Standard'
bpy.context.view_layer.update()
